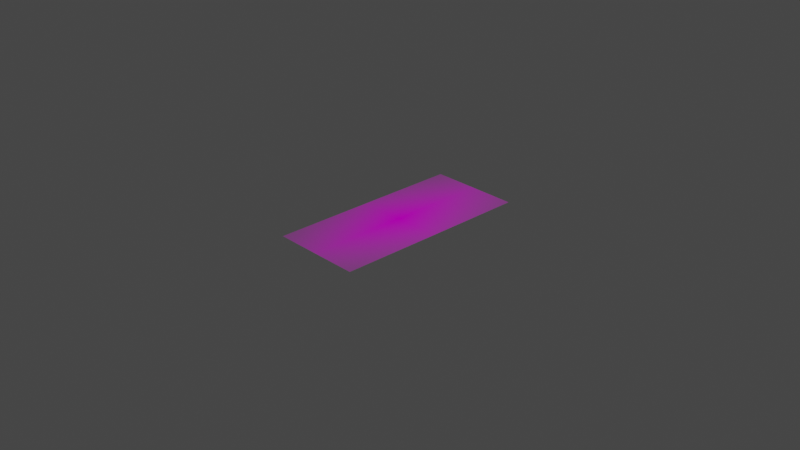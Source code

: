 # Source: downtown.blend  (saved by Blender 2.80.75; exported with 4.5.12 LTS)
import bpy
from mathutils import Matrix  # noqa: F401  (used for matrix-valued properties, if any)

bpy.ops.wm.read_factory_settings(use_empty=True)
scene = bpy.context.scene
scene.name = 'Scene'

# ---- collections
col_collection = bpy.data.collections.new('Collection'); scene.collection.children.link(col_collection)
col_building_square = bpy.data.collections.new('building_square')  # instanced only; not linked into the scene

# ---- images (referenced by path relative to the original .blend; pixels are not part of the script)
import os
ASSET_DIR = os.environ.get("B2B_ASSET_DIR", "")  # directory of the original .blend (textures are referenced by path, not embedded)
HERE = os.path.dirname(os.path.abspath(__file__))  # packed textures are extracted next to this script under _unpacked/

def load_image(name, relpath, width, height, colorspace="sRGB"):
    """Load a texture the original file referenced (path relative to the .blend, or extracted next to this script)."""
    p = next((c for c in (os.path.join(HERE, relpath), os.path.join(ASSET_DIR, relpath)) if relpath and os.path.exists(c)), "")
    if p:
        img = bpy.data.images.load(p, check_existing=True)
        img.name = name
    else:  # same state as the original file: an image datablock whose file is absent (Cycles renders it pink)
        img = bpy.data.images.new(name, width, height)
        img.source = "FILE"
        img.filepath = "//" + (relpath or name)
    img.colorspace_settings.name = colorspace
    return img
img_screen_shot_2019_10_25_at_3_11_51_pm_png = load_image('Screen Shot 2019-10-25 at 3.11.51 PM.png', 'Screen Shot 2019-10-25 at 3.11.51 PM.png', 1024, 1024, 'sRGB')

# ---- materials (node trees are filled in below, after node groups)
mat_screen_shot_2019_10_25_at_3_11_51_pm = bpy.data.materials.new('Screen Shot 2019-10-25 at 3.11.51 PM')
mat_screen_shot_2019_10_25_at_3_11_51_pm.use_transparent_shadow = False

# ---- material node trees
mat_screen_shot_2019_10_25_at_3_11_51_pm.use_nodes = True; mat_screen_shot_2019_10_25_at_3_11_51_pm.node_tree.nodes.clear()
_N = mat_screen_shot_2019_10_25_at_3_11_51_pm.node_tree.nodes; _L = mat_screen_shot_2019_10_25_at_3_11_51_pm.node_tree.links
n0 = _N.new('ShaderNodeOutputMaterial'); n0.name = 'Material Output'; n0.location = (300, 300)
n1 = _N.new('ShaderNodeTexImage'); n1.name = 'Image Texture'; n1.location = (-400, 60)
n1.image = img_screen_shot_2019_10_25_at_3_11_51_pm_png
n1.extension = 'CLIP'
n2 = _N.new('ShaderNodeBsdfDiffuse'); n2.name = 'Diffuse BSDF'; n2.location = (-200, 60)
n3 = _N.new('ShaderNodeBsdfTransparent'); n3.name = 'Transparent BSDF'; n3.location = (-200, 240)
n4 = _N.new('ShaderNodeMixShader'); n4.name = 'Mix Shader'; n4.location = (0, 300)
_L.new(n1.outputs[0], n2.inputs[0])
_L.new(n1.outputs[1], n4.inputs[0])
_L.new(n3.outputs[0], n4.inputs[1])
_L.new(n2.outputs[0], n4.inputs[2])
_L.new(n4.outputs[0], n0.inputs[0])
n0.is_active_output = True

# ---- world
world_world = bpy.data.worlds.new('World'); scene.world = world_world
world_world.use_nodes = True; world_world.node_tree.nodes.clear()
_N = world_world.node_tree.nodes; _L = world_world.node_tree.links
n0 = _N.new('ShaderNodeOutputWorld'); n0.name = 'World Output'; n0.location = (300, 300)
n1 = _N.new('ShaderNodeBackground'); n1.name = 'Background'; n1.location = (10, 300)
n1.inputs[0].default_value = (0.05088, 0.05088, 0.05088, 1.0)
_L.new(n1.outputs[0], n0.inputs[0])
n0.is_active_output = True
world_world.color = (0.05088, 0.05088, 0.05088)
world_world.use_sun_shadow = False
world_world.sun_shadow_jitter_overblur = 0.0

# ---- cameras
cam_camera = bpy.data.cameras.new('Camera')
cam_camera.clip_end = 100.0
cam_camera.ortho_scale = 7.314

# ---- lights
light_light = bpy.data.lights.new('Light', 'POINT')
light_light.transmission_factor = 0.0
light_light.energy = 1000.0
light_light.shadow_soft_size = 0.1
light_light.shadow_maximum_resolution = 0.006
light_light.use_absolute_resolution = True

# ---- meshes
me_screen_shot_2019_10_25_at_3_11_51_pm = bpy.data.meshes.new('Screen Shot 2019-10-25 at 3.11.51 PM')
me_screen_shot_2019_10_25_at_3_11_51_pm.from_pydata([(-1.098, -2.98e-08, -0.5), (1.098, 5.96e-08, -0.5), (-1.098, -5.96e-08, 0.5), (1.098, 2.98e-08, 0.5), (0.9284, 2.98e-08, 0.5), (0.8928, 2.98e-08, 0.139), (0.8898, 3.725e-08, 0.1202), (0.8819, 3.725e-08, 0.1034), (0.869, 3.725e-08, 0.08954), (0.8453, 3.725e-08, 0.07468), (0.8205, 2.98e-08, 0.06874), (0.7928, 2.98e-08, 0.06577), (0.7047, 2.98e-08, 0.07171), (0.3057, 7.451e-09, 0.08855), (-1.098, -5.96e-08, 0.1468), (0.2968, 7.451e-09, 0.08594), (0.2854, 7.451e-09, 0.08146), (0.2744, 7.451e-09, 0.07422), (0.2537, 7.451e-09, 0.06525), (0.2386, 7.451e-09, 0.06284), (0.2175, 7.451e-09, 0.06525), (0.1927, 7.451e-09, 0.07491), (0.1762, 7.451e-09, 0.08594), (0.1724, 0.0, 0.09111), (0.04376, 0.0, 0.09663), (-0.01174, -7.451e-09, 0.09904), (-0.1702, -1.49e-08, 0.1063), (-0.2541, -1.49e-08, 0.1102), (-0.3, -1.49e-08, 0.112), (-0.3131, -1.49e-08, 0.1027), (-0.3248, -1.49e-08, 0.09508), (-0.3417, -2.235e-08, 0.08956), (-0.3751, -2.235e-08, 0.09128), (-0.3841, -2.235e-08, 0.09542), (-0.3962, -2.235e-08, 0.1044), (-0.4082, -2.235e-08, 0.1133), (-0.42, -2.235e-08, 0.1196), (-0.8983, -4.47e-08, 0.1354), (-0.9045, -4.47e-08, 0.1347), (-0.9159, -4.47e-08, 0.1261), (-0.9275, -4.47e-08, 0.1192), (-0.9457, -4.47e-08, 0.1175), (-0.9792, -4.47e-08, 0.1182), (-0.9933, -5.215e-08, 0.1209), (-1.01, -4.47e-08, 0.1268), (-1.023, -4.47e-08, 0.1361), (-1.03, -4.47e-08, 0.1464), (-1.098, -4.843e-08, 0.02825), (0.8557, 5.96e-08, -0.5), (0.8737, 4.47e-08, -0.1468), (0.8761, 4.47e-08, -0.1313), (0.872, 4.47e-08, -0.1182), (0.8679, 4.47e-08, -0.1035), (0.8598, 4.47e-08, -0.0912), (0.8467, 3.725e-08, -0.08302), (0.827, 3.725e-08, -0.07811), (0.7992, 3.725e-08, -0.07157), (0.7665, 3.725e-08, -0.07239), (0.7338, 3.725e-08, -0.0732), (0.665, 2.98e-08, -0.06911), (0.5415, 2.98e-08, -0.0642), (0.4777, 2.235e-08, -0.05684), (0.4343, 2.235e-08, -0.04866), (0.3671, 1.863e-08, -0.04011), (0.2821, 1.304e-08, -0.03071), (0.2614, 1.304e-08, -0.01944), (0.253, 1.118e-08, -0.01333), (0.2445, 1.118e-08, -0.01051), (0.213, 9.313e-09, -0.008162), (0.1961, 9.313e-09, -0.01192), (0.182, 9.313e-09, -0.01944), (0.1661, 9.313e-09, -0.02696), (0.1449, 7.451e-09, -0.02696), (0.1163, 5.588e-09, -0.0232), (-0.01904, 0.0, -0.01568), (-0.3049, -1.304e-08, -0.005109), (-0.3162, -1.397e-08, 0.005462), (-0.3308, -1.49e-08, 0.01439), (-0.3467, -1.676e-08, 0.02003), (-0.3792, -1.676e-08, 0.02238), (-0.3984, -1.863e-08, 0.01768), (-0.413, -1.816e-08, 0.006402), (-0.4327, -1.909e-08, 0.002643), (-0.9065, -4.098e-08, 0.02308), (-0.9173, -4.098e-08, 0.02966), (-0.9324, -4.098e-08, 0.0414), (-0.9516, -4.47e-08, 0.04704), (-0.9855, -4.47e-08, 0.04704), (-1.005, -4.47e-08, 0.04234), (-1.016, -4.47e-08, 0.03436), (-1.034, -4.657e-08, 0.02825), (-1.098, -4.824e-08, 0.02301), (0.8517, 5.942e-08, -0.5), (0.8693, 4.451e-08, -0.1468), (0.8687, 4.357e-08, -0.1307), (0.8648, 4.294e-08, -0.1127), (0.8578, 4.079e-08, -0.1003), (0.8505, 3.837e-08, -0.09266), (0.8404, 3.746e-08, -0.08749), (0.828, 3.649e-08, -0.08263), (0.8164, 3.725e-08, -0.08019), (0.7988, 3.655e-08, -0.07959), (0.7004, 3.103e-08, -0.07731), (0.518, 2.319e-08, -0.0694), (0.4803, 2.1e-08, -0.0621), (0.4511, 2.415e-08, -0.05785), (0.3395, 1.606e-08, -0.0428), (0.2772, 1.315e-08, -0.03535), (0.2596, 1.209e-08, -0.0244), (0.2498, 1.152e-08, -0.01619), (0.2416, 1.117e-08, -0.01376), (0.2124, 1.005e-08, -0.01285), (0.1975, 9.697e-09, -0.01619), (0.1854, 9.692e-09, -0.02379), (0.1684, 8.473e-09, -0.03048), (0.1194, 6.239e-09, -0.02836), (-0.07716, -2.685e-09, -0.01726), (-0.2182, -9.113e-09, -0.01057), (-0.3064, -1.338e-08, -0.01026), (-0.3216, -1.427e-08, 0.001897), (-0.335, -1.558e-08, 0.01132), (-0.3499, -1.641e-08, 0.01436), (-0.3797, -1.725e-08, 0.01603), (-0.3937, -1.746e-08, 0.01421), (-0.4095, -1.799e-08, 0.002657), (-0.4286, -1.895e-08, -0.002512), (-0.5151, -2.291e-08, 0.0006806), (-0.9061, -4.036e-08, 0.01603), (-0.9222, -4.146e-08, 0.02546), (-0.9359, -4.185e-08, 0.0358), (-0.9554, -4.283e-08, 0.04157), (-0.9855, -4.422e-08, 0.04112), (-1.004, -4.455e-08, 0.03747), (-1.013, -4.568e-08, 0.02744), (-1.032, -4.528e-08, 0.02196)], [], [(0, 92, 93, 94, 95, 96, 97, 98, 99, 100, 101, 102, 103, 104, 105, 106, 107, 108, 109, 110, 111, 112, 113, 114, 115, 116, 117, 118, 119, 120, 121, 122, 123, 124, 125, 126, 127, 128, 129, 130, 131, 132, 133, 134, 91), (2, 13, 12, 11, 10, 9, 8, 7, 6, 5, 4), (14, 46, 45, 44, 43, 42, 41, 40, 39, 38, 37, 36, 35, 34, 33, 32, 31, 30, 29, 28, 27, 26, 25, 24, 23, 22, 21, 20, 19, 18, 17, 16, 15, 13, 2), (47, 90, 89, 88, 87, 86, 85, 84, 83, 82, 81, 80, 79, 78, 77, 76, 75, 74, 73, 72, 71, 70, 69, 68, 67, 66, 65, 64, 63, 62, 61, 60, 59, 58, 57, 56, 55, 54, 53, 52, 51, 50, 49, 48, 1, 3, 4, 5, 6, 7, 8, 9, 10, 11, 12, 13, 15, 16, 17, 18, 19, 20, 21, 22, 23, 24, 25, 26, 27, 28, 29, 30, 31, 32, 33, 34, 35, 36, 37, 38, 39, 40, 41, 42, 43, 44, 45, 46, 14), (91, 134, 133, 132, 131, 130, 129, 128, 127, 126, 125, 124, 123, 122, 121, 120, 119, 118, 117, 116, 115, 114, 113, 112, 111, 110, 109, 108, 107, 106, 105, 104, 103, 102, 101, 100, 99, 98, 97, 96, 95, 94, 93, 92, 48, 49, 50, 51, 52, 53, 54, 55, 56, 57, 58, 59, 60, 61, 62, 63, 64, 65, 66, 67, 68, 69, 70, 71, 72, 73, 74, 75, 76, 77, 78, 79, 80, 81, 82, 83, 84, 85, 86, 87, 88, 89, 90, 47)])
_uv = me_screen_shot_2019_10_25_at_3_11_51_pm.uv_layers.new(name='UVMap')
_uv.uv.foreach_set('vector', [0.0, 0.0, 0.8878, 0.0, 0.8958, 0.3532, 0.8956, 0.3693, 0.8938, 0.3873, 0.8906, 0.3997, 0.8873, 0.4073, 0.8827, 0.4125, 0.877, 0.4174, 0.8718, 0.4198, 0.8637, 0.4205, 0.8189, 0.4227, 0.7359, 0.4306, 0.7187, 0.4379, 0.7054, 0.4422, 0.6546, 0.4572, 0.6262, 0.4647, 0.6182, 0.4756, 0.6138, 0.4838, 0.61, 0.4862, 0.5967, 0.4871, 0.5899, 0.4838, 0.5844, 0.4762, 0.5767, 0.4695, 0.5544, 0.4716, 0.4649, 0.4827, 0.4006, 0.4894, 0.3605, 0.4897, 0.3536, 0.5019, 0.3475, 0.5113, 0.3407, 0.5144, 0.3271, 0.516, 0.3207, 0.5142, 0.3135, 0.5027, 0.3048, 0.4975, 0.2654, 0.5007, 0.08739, 0.516, 0.08005, 0.5255, 0.07382, 0.5358, 0.06496, 0.5416, 0.05126, 0.5411, 0.04295, 0.5375, 0.03852, 0.5274, 0.03021, 0.522, 0.0, 0.523, 0.0, 1.0, 0.6392, 0.5885, 0.8209, 0.5717, 0.861, 0.5658, 0.8736, 0.5687, 0.8849, 0.5747, 0.8957, 0.5895, 0.9016, 0.6034, 0.9052, 0.6202, 0.9065, 0.639, 0.9228, 1.0, 0.0, 0.6468, 0.03106, 0.6464, 0.03419, 0.6361, 0.04016, 0.6268, 0.04769, 0.6209, 0.05413, 0.6182, 0.06936, 0.6175, 0.07767, 0.6192, 0.08294, 0.6261, 0.08812, 0.6347, 0.09095, 0.6354, 0.3088, 0.6196, 0.3141, 0.6133, 0.3196, 0.6044, 0.3251, 0.5954, 0.3292, 0.5913, 0.3444, 0.5896, 0.3521, 0.5951, 0.3574, 0.6027, 0.3634, 0.612, 0.3843, 0.6102, 0.4225, 0.6063, 0.4947, 0.599, 0.5199, 0.5966, 0.5785, 0.5911, 0.5802, 0.5859, 0.5877, 0.5749, 0.5991, 0.5653, 0.6086, 0.5628, 0.6155, 0.5653, 0.625, 0.5742, 0.63, 0.5815, 0.6352, 0.5859, 0.6392, 0.5885, 0.0, 1.0, 0.0, 0.5282, 0.02934, 0.5282, 0.03746, 0.5344, 0.04239, 0.5423, 0.05127, 0.547, 0.06667, 0.547, 0.07544, 0.5414, 0.08229, 0.5297, 0.08721, 0.5231, 0.303, 0.5026, 0.312, 0.5064, 0.3186, 0.5177, 0.3273, 0.5224, 0.3421, 0.52, 0.3494, 0.5144, 0.356, 0.5055, 0.3611, 0.4949, 0.4913, 0.4843, 0.5529, 0.4768, 0.566, 0.473, 0.5756, 0.473, 0.5829, 0.4806, 0.5893, 0.4881, 0.597, 0.4918, 0.6113, 0.4895, 0.6152, 0.4867, 0.619, 0.4806, 0.6285, 0.4693, 0.6672, 0.4599, 0.6978, 0.4513, 0.7175, 0.4432, 0.7466, 0.4358, 0.8028, 0.4309, 0.8341, 0.4268, 0.849, 0.4276, 0.8639, 0.4285, 0.8766, 0.4219, 0.8856, 0.417, 0.8915, 0.4088, 0.8952, 0.3965, 0.8971, 0.3818, 0.899, 0.3687, 0.8978, 0.3532, 0.8896, 0.0, 1.0, 0.0, 1.0, 1.0, 0.9228, 1.0, 0.9065, 0.639, 0.9052, 0.6202, 0.9016, 0.6034, 0.8957, 0.5895, 0.8849, 0.5747, 0.8736, 0.5687, 0.861, 0.5658, 0.8209, 0.5717, 0.6392, 0.5885, 0.6352, 0.5859, 0.63, 0.5815, 0.625, 0.5742, 0.6155, 0.5653, 0.6086, 0.5628, 0.5991, 0.5653, 0.5877, 0.5749, 0.5802, 0.5859, 0.5785, 0.5911, 0.5199, 0.5966, 0.4947, 0.599, 0.4225, 0.6063, 0.3843, 0.6102, 0.3634, 0.612, 0.3574, 0.6027, 0.3521, 0.5951, 0.3444, 0.5896, 0.3292, 0.5913, 0.3251, 0.5954, 0.3196, 0.6044, 0.3141, 0.6133, 0.3088, 0.6196, 0.09095, 0.6354, 0.08812, 0.6347, 0.08294, 0.6261, 0.07767, 0.6192, 0.06936, 0.6175, 0.05413, 0.6182, 0.04769, 0.6209, 0.04016, 0.6268, 0.03419, 0.6361, 0.03106, 0.6464, 0.0, 0.6468, 0.0, 0.523, 0.03021, 0.522, 0.03852, 0.5274, 0.04295, 0.5375, 0.05126, 0.5411, 0.06496, 0.5416, 0.07382, 0.5358, 0.08005, 0.5255, 0.08739, 0.516, 0.2654, 0.5007, 0.3048, 0.4975, 0.3135, 0.5027, 0.3207, 0.5142, 0.3271, 0.516, 0.3407, 0.5144, 0.3475, 0.5113, 0.3536, 0.5019, 0.3605, 0.4897, 0.4006, 0.4894, 0.4649, 0.4827, 0.5544, 0.4716, 0.5767, 0.4695, 0.5844, 0.4762, 0.5899, 0.4838, 0.5967, 0.4871, 0.61, 0.4862, 0.6138, 0.4838, 0.6182, 0.4756, 0.6262, 0.4647, 0.6546, 0.4572, 0.7054, 0.4422, 0.7187, 0.4379, 0.7359, 0.4306, 0.8189, 0.4227, 0.8637, 0.4205, 0.8718, 0.4198, 0.877, 0.4174, 0.8827, 0.4125, 0.8873, 0.4073, 0.8906, 0.3997, 0.8938, 0.3873, 0.8956, 0.3693, 0.8958, 0.3532, 0.8878, 0.0, 0.8896, 0.0, 0.8978, 0.3532, 0.899, 0.3687, 0.8971, 0.3818, 0.8952, 0.3965, 0.8915, 0.4088, 0.8856, 0.417, 0.8766, 0.4219, 0.8639, 0.4285, 0.849, 0.4276, 0.8341, 0.4268, 0.8028, 0.4309, 0.7466, 0.4358, 0.7175, 0.4432, 0.6978, 0.4513, 0.6672, 0.4599, 0.6285, 0.4693, 0.619, 0.4806, 0.6152, 0.4867, 0.6113, 0.4895, 0.597, 0.4918, 0.5893, 0.4881, 0.5829, 0.4806, 0.5756, 0.473, 0.566, 0.473, 0.5529, 0.4768, 0.4913, 0.4843, 0.3611, 0.4949, 0.356, 0.5055, 0.3494, 0.5144, 0.3421, 0.52, 0.3273, 0.5224, 0.3186, 0.5177, 0.312, 0.5064, 0.303, 0.5026, 0.08721, 0.5231, 0.08229, 0.5297, 0.07544, 0.5414, 0.06667, 0.547, 0.05127, 0.547, 0.04239, 0.5423, 0.03746, 0.5344, 0.02934, 0.5282, 0.0, 0.5282])
me_screen_shot_2019_10_25_at_3_11_51_pm.materials.append(mat_screen_shot_2019_10_25_at_3_11_51_pm)
me_screen_shot_2019_10_25_at_3_11_51_pm.use_remesh_preserve_volume = False
me_screen_shot_2019_10_25_at_3_11_51_pm.use_remesh_preserve_attributes = False
me_screen_shot_2019_10_25_at_3_11_51_pm.use_mirror_vertex_groups = False
me_screen_shot_2019_10_25_at_3_11_51_pm.update()

# ---- objects
ob_light = bpy.data.objects.new('Light', light_light)
ob_camera = bpy.data.objects.new('Camera', cam_camera)
ob_building_square = bpy.data.objects.new('building_square', None)
ob_building_square_001 = bpy.data.objects.new('building_square.001', None)
ob_building_square_002 = bpy.data.objects.new('building_square.002', None)
ob_screen_shot_2019_10_25_at_3_11_51_pm = bpy.data.objects.new('Screen Shot 2019-10-25 at 3.11.51 PM', me_screen_shot_2019_10_25_at_3_11_51_pm)

# ---- transforms, parenting, visibility, modifiers, constraints
ob_light.location = (4.076, 1.005, 5.904)
ob_light.rotation_euler = (0.6503, 0.05522, 1.866)
ob_light.lock_rotations_4d = False
ob_light.empty_display_type = 'ARROWS'
ob_light.color = (0.0, 0.0, 0.0, 0.0)
ob_light.lineart.crease_threshold = 0.0
ob_camera.location = (7.359, -6.926, 4.958)
ob_camera.rotation_euler = (1.109, 0.0, 0.8149)
ob_camera.lock_rotations_4d = False
ob_camera.empty_display_type = 'ARROWS'
ob_camera.color = (0.0, 0.0, 0.0, 0.0)
ob_camera.display_type = 'WIRE'
ob_camera.lineart.crease_threshold = 0.0
ob_building_square.location = (-9.624, 0.0, 0.0)
ob_building_square.instance_type = 'COLLECTION'
ob_building_square.lineart.crease_threshold = 0.0
ob_building_square_001.location = (-9.624, 3.11, 0.0)
ob_building_square_001.instance_type = 'COLLECTION'
ob_building_square_001.lineart.crease_threshold = 0.0
ob_building_square_002.location = (-9.624, 6.2, 0.0)
ob_building_square_002.instance_type = 'COLLECTION'
ob_building_square_002.lineart.crease_threshold = 0.0
ob_screen_shot_2019_10_25_at_3_11_51_pm.location = (0.0, 0.0, 0.0)
ob_screen_shot_2019_10_25_at_3_11_51_pm.rotation_euler = (1.571, 0.0, 1.571)
ob_screen_shot_2019_10_25_at_3_11_51_pm.lineart.crease_threshold = 0.0
ob_building_square.instance_collection = col_building_square
ob_building_square_001.instance_collection = col_building_square
ob_building_square_002.instance_collection = col_building_square

# ---- collection membership
col_collection.objects.link(ob_light)
col_collection.objects.link(ob_camera)
col_collection.objects.link(ob_building_square)
col_collection.objects.link(ob_building_square_001)
col_collection.objects.link(ob_building_square_002)
col_collection.objects.link(ob_screen_shot_2019_10_25_at_3_11_51_pm)

# ---- scene / render settings (as saved in the file)
scene.camera = ob_camera
scene.frame_start = 1; scene.frame_end = 250; scene.frame_set(1)
scene.render.engine = 'BLENDER_EEVEE_NEXT'
scene.cycles.use_denoising = False
scene.cycles.samples = 128
scene.cycles.sampling_pattern = 'TABULATED_SOBOL'
scene.cycles.use_adaptive_sampling = False
scene.cycles.use_light_tree = False
scene.view_settings.view_transform = 'Filmic'
bpy.context.view_layer.update()
